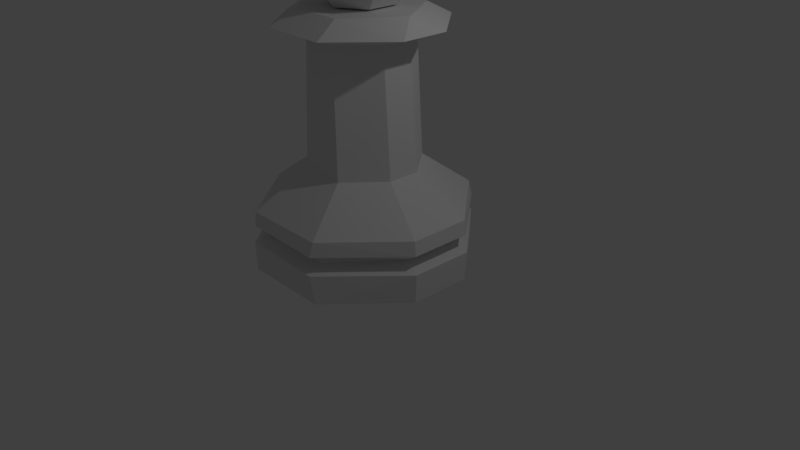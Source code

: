 # Source: LP_Pawn.blend  (saved by Blender 2.79.0; exported with 4.5.12 LTS)
import bpy
from mathutils import Matrix  # noqa: F401  (used for matrix-valued properties, if any)

bpy.ops.wm.read_factory_settings(use_empty=True)
scene = bpy.context.scene
scene.name = 'Scene'

# ---- collections
col_collection_1 = bpy.data.collections.new('Collection 1'); scene.collection.children.link(col_collection_1)

# ---- world
world_world = bpy.data.worlds.new('World'); scene.world = world_world
world_world.color = (0.05088, 0.05088, 0.05088)
world_world.use_sun_shadow = False
world_world.sun_shadow_jitter_overblur = 0.0
world_world.cycles.sampling_method = 'MANUAL'

# ---- cameras
cam_camera = bpy.data.cameras.new('Camera')
cam_camera.clip_end = 100.0
cam_camera.lens = 35.0
cam_camera.sensor_width = 32.0
cam_camera.sensor_height = 18.0
cam_camera.ortho_scale = 7.314
cam_camera.dof.focus_distance = 0.0
cam_camera.dof.aperture_fstop = 128.0

# ---- lights
light_lamp = bpy.data.lights.new('Lamp', 'POINT')
light_lamp.transmission_factor = 0.0
light_lamp.cutoff_distance = 30.0
light_lamp.energy = 100.0
light_lamp.shadow_buffer_clip_start = 1.001
light_lamp.shadow_soft_size = 0.1
light_lamp.shadow_maximum_resolution = 0.006
light_lamp.use_absolute_resolution = True

# ---- meshes
me_cylinder = bpy.data.meshes.new('Cylinder')
me_cylinder.from_pydata([(-0.4108, 0.6613, 0.6371), (-0.281, 0.7152, 0.6446), (0.1345, 0.7155, 0.6773), (0.2639, 0.6618, 0.6903), (0.61, 0.2379, 0.7393), (0.6087, -0.1784, 0.7605), (0.2598, -0.6029, 0.7547), (0.13, -0.6567, 0.7472), (-0.2855, -0.6571, 0.7145), (-0.415, -0.6034, 0.7016), (-0.7611, -0.1794, 0.6526), (-0.7597, 0.2368, 0.6314), (-0.6658, 1.228, -0.3035), (-0.6268, 1.19, -0.6724), (-0.4104, 1.334, -0.2888), (-0.3751, 1.295, -0.6579), (0.4074, 1.335, -0.2244), (0.4305, 1.296, -0.5945), (0.6622, 1.229, -0.1989), (0.6814, 1.191, -0.5694), (1.343, 0.3946, -0.1025), (1.353, 0.3695, -0.4744), (1.341, -0.4247, -0.06071), (1.35, -0.4376, -0.4333), (0.6541, -1.26, -0.07205), (0.6734, -1.26, -0.4444), (0.3986, -1.366, -0.08675), (0.4218, -1.365, -0.4589), (-0.4192, -1.367, -0.1512), (-0.3838, -1.366, -0.5224), (-0.674, -1.261, -0.1767), (-0.6348, -1.261, -0.5475), (-1.355, -0.4267, -0.2731), (-1.306, -0.4395, -0.6424), (-1.353, 0.3926, -0.3148), (-1.303, 0.3675, -0.6836), (-0.6758, 1.207, 0.112), (-0.6739, 1.221, -0.07314), (-0.4223, 1.325, -0.05866), (-0.429, 1.309, 0.1262), (0.3832, 1.326, 0.004784), (0.3609, 1.31, 0.1884), (0.6341, 1.222, 0.02989), (0.607, 1.208, 0.213), (1.305, 0.4001, 0.1248), (1.265, 0.4017, 0.3062), (1.302, -0.4068, 0.166), (1.262, -0.3897, 0.3465), (0.6261, -1.23, 0.1548), (0.5991, -1.197, 0.3355), (0.3745, -1.334, 0.1403), (0.3524, -1.299, 0.3213), (-0.431, -1.335, 0.07687), (-0.4375, -1.3, 0.2591), (-0.6819, -1.231, 0.05176), (-0.6836, -1.198, 0.2345), (-1.353, -0.4088, -0.04319), (-1.342, -0.3916, 0.1414), (-1.35, 0.3981, -0.0843), (-1.339, 0.3997, 0.101), (-0.5608, 1.019, -0.1668), (-0.5595, 1.022, -0.229), (-0.3469, 1.11, -0.2168), (-0.3496, 1.106, -0.1547), (0.3338, 1.111, -0.1632), (0.3267, 1.107, -0.1014), (0.5458, 1.023, -0.142), (0.5374, 1.02, -0.08033), (1.113, 0.3285, -0.06173), (1.101, 0.3295, -0.0006037), (1.111, -0.3533, -0.02699), (1.099, -0.348, 0.03392), (0.539, -1.049, -0.03643), (0.5307, -1.039, 0.02454), (0.3264, -1.137, -0.04866), (0.3194, -1.127, 0.01238), (-0.3542, -1.137, -0.1023), (-0.3569, -1.127, -0.04089), (-0.5662, -1.049, -0.1235), (-0.5676, -1.04, -0.06197), (-1.133, -0.355, -0.2037), (-1.131, -0.3497, -0.1417), (-1.131, 0.3269, -0.2385), (-1.129, 0.3279, -0.1762), (1.324, 0.5235, -0.1651), (-0.775, 0.3061, 2.212), (-0.4824, 0.704, 2.214), (-0.7754, -0.08484, 2.231), (-0.4837, -0.4837, 2.275), (-0.0254, -0.535, 2.314), (-0.3748, -0.5344, 2.286), (0.3763, -0.08677, 2.322), (0.08365, -0.4847, 2.32), (0.3767, 0.3042, 2.302), (0.08497, 0.703, 2.259), (-0.3733, 0.7543, 2.22), (-0.02396, 0.7537, 2.248), (-1.004, 0.3312, 2.511), (-0.6049, 0.7567, 2.521), (-1.006, -0.08513, 2.532), (-0.6126, -0.5081, 2.585), (0.008501, -0.5598, 2.637), (-0.4652, -0.5614, 2.599), (0.5554, -0.07999, 2.655), (0.1566, -0.5055, 2.646), (0.5579, 0.3363, 2.634), (0.1644, 0.7592, 2.581), (-0.4568, 0.811, 2.53), (0.01694, 0.8125, 2.567), (0.8176, -0.1883, 2.505), (0.2931, -0.8129, 2.496), (-0.5264, -0.893, 2.436), (-0.7209, -0.8141, 2.416), (-1.241, -0.1907, 2.343), (-1.238, 0.4217, 2.312), (-0.714, 1.046, 2.321), (-0.5189, 1.126, 2.333), (0.8199, 0.4241, 2.474), (0.1055, 1.126, 2.382), (0.3, 1.048, 2.401), (0.09801, -0.8923, 2.485), (-0.3589, 0.6408, 4.029), (-0.3394, 0.9301, 3.705), (-0.3077, 1.019, 3.281), (-0.2722, 0.8826, 2.87), (-0.2425, 0.5586, 2.582), (-0.2264, 0.1333, 2.495), (-0.3608, 0.2283, 4.165), (0.006899, 0.4391, 4.07), (0.2941, 0.5808, 3.776), (0.4238, 0.6152, 3.363), (0.3613, 0.5333, 2.941), (0.1233, 0.3569, 2.623), (0.01396, 0.02023, 4.094), (0.3063, -0.1448, 3.818), (0.4379, -0.2226, 3.412), (0.3735, -0.1923, 2.983), (0.1304, -0.062, 2.647), (-0.3447, -0.197, 4.078), (-0.315, -0.521, 3.79), (-0.2795, -0.657, 3.379), (-0.2478, -0.5685, 2.954), (-0.2283, -0.2792, 2.631), (-0.7105, 0.004686, 4.037), (-0.9485, -0.1717, 3.719), (-1.011, -0.2537, 3.297), (-0.8813, -0.2192, 2.884), (-0.5941, -0.07755, 2.59), (-0.7176, 0.4236, 4.012), (-0.9607, 0.5538, 3.677), (-1.025, 0.5841, 3.248), (-0.8935, 0.5064, 2.841), (-0.6012, 0.3414, 2.566)], [], [(83, 60, 61, 82), (36, 0, 1, 39), (34, 12, 13, 35), (41, 2, 3, 43), (81, 83, 82, 80), (32, 34, 35, 33), (81, 79, 54, 56), (49, 6, 7, 51), (57, 55, 9, 10), (28, 76, 78, 30), (77, 52, 54, 79), (53, 8, 9, 55), (77, 75, 50, 52), (53, 51, 7, 8), (24, 72, 74, 26), (73, 48, 50, 75), (73, 71, 46, 48), (49, 47, 5, 6), (69, 71, 70, 68), (20, 22, 23, 21), (69, 67, 42, 44), (45, 43, 3, 4), (16, 64, 66, 18), (65, 40, 42, 67), (65, 63, 38, 40), (60, 37, 38, 63), (12, 61, 62, 14), (30, 31, 29, 28), (41, 39, 1, 2), (11, 0, 36, 59), (80, 82, 34, 32), (56, 54, 55, 57), (18, 19, 17, 16), (80, 78, 79, 81), (52, 50, 51, 53), (55, 54, 52, 53), (51, 50, 48, 49), (25, 23, 22, 24), (68, 70, 22, 20), (44, 42, 43, 45), (43, 42, 40, 41), (20, 18, 66, 68), (40, 38, 39, 41), (39, 38, 37, 36), (58, 37, 60, 83), (10, 11, 59, 57), (59, 36, 37, 58), (56, 58, 83, 81), (33, 31, 30, 32), (57, 59, 58, 56), (32, 30, 78, 80), (79, 78, 76, 77), (28, 26, 74, 76), (29, 27, 26, 28), (76, 74, 75, 77), (75, 74, 72, 73), (48, 46, 47, 49), (24, 22, 70, 72), (72, 70, 71, 73), (4, 5, 47, 45), (45, 47, 46, 44), (44, 46, 71, 69), (21, 19, 18, 20), (68, 66, 67, 69), (17, 15, 14, 16), (67, 66, 64, 65), (16, 14, 62, 64), (63, 62, 61, 60), (64, 62, 63, 65), (82, 61, 12, 34), (14, 15, 13, 12), (26, 27, 25, 24), (31, 33, 35, 13, 15, 17, 19, 21, 23, 25, 27, 29), (10, 9, 88, 87), (110, 109, 103, 104), (1, 0, 86, 95), (8, 7, 89, 90), (0, 11, 85, 86), (3, 2, 96, 94), (7, 6, 92, 89), (6, 5, 91, 92), (11, 10, 87, 85), (4, 3, 94, 93), (9, 8, 90, 88), (5, 4, 93, 91), (2, 1, 95, 96), (97, 99, 100, 102, 101, 104, 103, 105, 106, 108, 107, 98), (112, 111, 102, 100), (114, 113, 99, 97), (116, 115, 98, 107), (109, 117, 105, 103), (113, 112, 100, 99), (119, 118, 108, 106), (117, 119, 106, 105), (111, 120, 101, 102), (120, 110, 104, 101), (115, 114, 97, 98), (118, 116, 107, 108), (96, 95, 116, 118), (86, 85, 114, 115), (89, 92, 110, 120), (90, 89, 120, 111), (93, 94, 119, 117), (94, 96, 118, 119), (87, 88, 112, 113), (91, 93, 117, 109), (95, 86, 115, 116), (85, 87, 113, 114), (88, 90, 111, 112), (92, 91, 109, 110), (122, 121, 128, 129), (125, 124, 131, 132), (123, 122, 129, 130), (121, 127, 128), (126, 125, 132), (124, 123, 130, 131), (132, 131, 136, 137), (130, 129, 134, 135), (128, 127, 133), (126, 132, 137), (131, 130, 135, 136), (129, 128, 133, 134), (137, 136, 141, 142), (135, 134, 139, 140), (133, 127, 138), (126, 137, 142), (136, 135, 140, 141), (134, 133, 138, 139), (140, 139, 144, 145), (138, 127, 143), (126, 142, 147), (141, 140, 145, 146), (139, 138, 143, 144), (142, 141, 146, 147), (143, 127, 148), (126, 147, 152), (146, 145, 150, 151), (144, 143, 148, 149), (147, 146, 151, 152), (145, 144, 149, 150), (126, 152, 125), (151, 150, 123, 124), (149, 148, 121, 122), (152, 151, 124, 125), (150, 149, 122, 123), (148, 127, 121)])
me_cylinder.use_remesh_preserve_volume = False
me_cylinder.use_remesh_preserve_attributes = False
me_cylinder.use_mirror_vertex_groups = False
me_cylinder.update()

# ---- objects
ob_chess_peice_base = bpy.data.objects.new('chess peice base', me_cylinder)
ob_lamp = bpy.data.objects.new('Lamp', light_lamp)
ob_camera = bpy.data.objects.new('Camera', cam_camera)

# ---- transforms, parenting, visibility, modifiers, constraints
ob_chess_peice_base.location = (0.0, 0.0, 0.592)
ob_chess_peice_base.rotation_euler = (0.05678, 0.08015, -0.01687)
ob_chess_peice_base.lineart.crease_threshold = 0.0
_m = ob_chess_peice_base.modifiers.new('Decimate', 'DECIMATE')
_m.ratio = 0.7018
_m.angle_limit = 0.4887
_m.use_dissolve_boundaries = True
ob_lamp.location = (4.076, 1.005, 5.904)
ob_lamp.rotation_euler = (0.6503, 0.05522, 1.866)
ob_lamp.lock_rotations_4d = False
ob_lamp.empty_display_type = 'ARROWS'
ob_lamp.color = (0.0, 0.0, 0.0, 0.0)
ob_lamp.lineart.crease_threshold = 0.0
ob_camera.location = (7.481, -6.508, 5.344)
ob_camera.rotation_euler = (1.109, 0.0, 0.8149)
ob_camera.lock_rotations_4d = False
ob_camera.empty_display_type = 'ARROWS'
ob_camera.color = (0.0, 0.0, 0.0, 0.0)
ob_camera.display_type = 'WIRE'
ob_camera.lineart.crease_threshold = 0.0

# ---- collection membership
col_collection_1.objects.link(ob_chess_peice_base)
col_collection_1.objects.link(ob_lamp)
col_collection_1.objects.link(ob_camera)

# ---- scene / render settings (as saved in the file)
scene.camera = ob_camera
scene.frame_start = 1; scene.frame_end = 250; scene.frame_set(1)
scene.render.engine = 'BLENDER_EEVEE_NEXT'
scene.render.resolution_percentage = 50
scene.render.dither_intensity = 0.0
scene.cycles.use_denoising = False
scene.cycles.samples = 128
scene.cycles.sampling_pattern = 'TABULATED_SOBOL'
scene.cycles.use_adaptive_sampling = False
scene.cycles.use_light_tree = False
scene.cycles.blur_glossy = 0.0
scene.cycles.sample_clamp_indirect = 0.0
scene.view_settings.view_transform = 'Standard'
bpy.context.view_layer.update()

